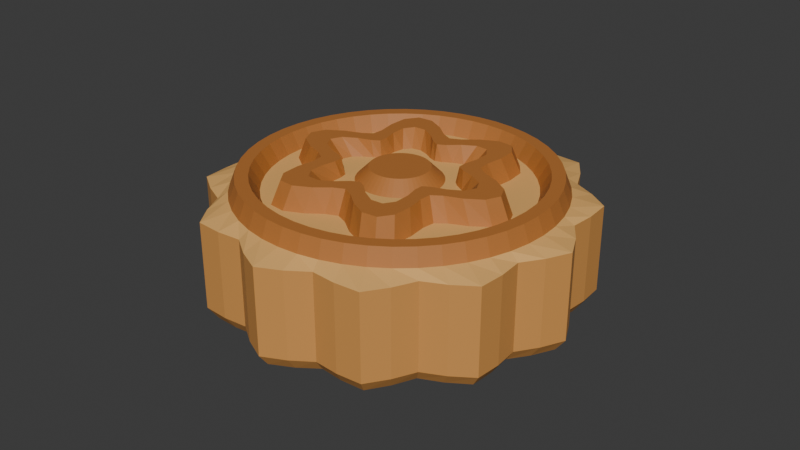 # Source: source.blend  (saved by Blender 4.3.34; exported with 4.5.12 LTS)
import bpy
from mathutils import Matrix  # noqa: F401  (used for matrix-valued properties, if any)

bpy.ops.wm.read_factory_settings(use_empty=True)
scene = bpy.context.scene
scene.name = 'Scene'

# ---- collections
col_collection = bpy.data.collections.new('Collection'); scene.collection.children.link(col_collection)

# ---- materials (node trees are filled in below, after node groups)
mat_crust_goldenside = bpy.data.materials.new('Crust_GoldenSide')
mat_crust_goldenside.diffuse_color = (0.66, 0.3, 0.075, 1.0)
mat_crust_toastedrelief = bpy.data.materials.new('Crust_ToastedRelief')
mat_crust_toastedrelief.diffuse_color = (0.47, 0.17, 0.035, 1.0)
mat_crust_recessedhoney = bpy.data.materials.new('Crust_RecessedHoney')
mat_crust_recessedhoney.diffuse_color = (0.78, 0.43, 0.13, 1.0)

# ---- material node trees
mat_crust_goldenside.use_nodes = True; mat_crust_goldenside.node_tree.nodes.clear()
_N = mat_crust_goldenside.node_tree.nodes; _L = mat_crust_goldenside.node_tree.links
n0 = _N.new('ShaderNodeBsdfPrincipled'); n0.name = 'Principled BSDF'; n0.location = (10, 300)
n0.inputs[0].default_value = (0.66, 0.3, 0.075, 1.0)
n0.inputs[2].default_value = 0.72
n1 = _N.new('ShaderNodeOutputMaterial'); n1.name = 'Material Output'; n1.location = (300, 300)
_L.new(n0.outputs[0], n1.inputs[0])
n1.is_active_output = True
mat_crust_toastedrelief.use_nodes = True; mat_crust_toastedrelief.node_tree.nodes.clear()
_N = mat_crust_toastedrelief.node_tree.nodes; _L = mat_crust_toastedrelief.node_tree.links
n0 = _N.new('ShaderNodeBsdfPrincipled'); n0.name = 'Principled BSDF'; n0.location = (10, 300)
n0.inputs[0].default_value = (0.47, 0.17, 0.035, 1.0)
n0.inputs[2].default_value = 0.63
n1 = _N.new('ShaderNodeOutputMaterial'); n1.name = 'Material Output'; n1.location = (300, 300)
_L.new(n0.outputs[0], n1.inputs[0])
n1.is_active_output = True
mat_crust_recessedhoney.use_nodes = True; mat_crust_recessedhoney.node_tree.nodes.clear()
_N = mat_crust_recessedhoney.node_tree.nodes; _L = mat_crust_recessedhoney.node_tree.links
n0 = _N.new('ShaderNodeBsdfPrincipled'); n0.name = 'Principled BSDF'; n0.location = (10, 300)
n0.inputs[0].default_value = (0.78, 0.43, 0.13, 1.0)
n0.inputs[2].default_value = 0.76
n1 = _N.new('ShaderNodeOutputMaterial'); n1.name = 'Material Output'; n1.location = (300, 300)
_L.new(n0.outputs[0], n1.inputs[0])
n1.is_active_output = True

# ---- world
world_world = bpy.data.worlds.new('World'); scene.world = world_world
world_world.use_nodes = True; world_world.node_tree.nodes.clear()
_N = world_world.node_tree.nodes; _L = world_world.node_tree.links
n0 = _N.new('ShaderNodeOutputWorld'); n0.name = 'World Output'; n0.location = (300, 300)
n1 = _N.new('ShaderNodeBackground'); n1.name = 'Background'; n1.location = (10, 300)
n1.inputs[0].default_value = (0.05088, 0.05088, 0.05088, 1.0)
_L.new(n1.outputs[0], n0.inputs[0])
n0.is_active_output = True
world_world.color = (0.05088, 0.05088, 0.05088)
world_world.sun_shadow_jitter_overblur = 0.0

# ---- meshes
me_integral_petaledged_embossedmooncake = bpy.data.meshes.new('Integral_PetalEdged_EmbossedMooncake')
me_integral_petaledged_embossedmooncake.from_pydata([(0.0, 0.0, 0.039), (0.009, 0.0, 0.039), (0.008923, 0.001175, 0.039), (0.008693, 0.002329, 0.039), (0.008315, 0.003444, 0.039), (0.007794, 0.0045, 0.039), (0.00714, 0.005479, 0.039), (0.006364, 0.006364, 0.039), (0.005479, 0.00714, 0.039), (0.0045, 0.007794, 0.039), (0.003444, 0.008315, 0.039), (0.002329, 0.008693, 0.039), (0.001175, 0.008923, 0.039), (0.0, 0.009, 0.039), (-0.001175, 0.008923, 0.039), (-0.002329, 0.008693, 0.039), (-0.003444, 0.008315, 0.039), (-0.0045, 0.007794, 0.039), (-0.005479, 0.00714, 0.039), (-0.006364, 0.006364, 0.039), (-0.00714, 0.005479, 0.039), (-0.007794, 0.0045, 0.039), (-0.008315, 0.003444, 0.039), (-0.008693, 0.002329, 0.039), (-0.008923, 0.001175, 0.039), (-0.009, 0.0, 0.039), (-0.008923, -0.001175, 0.039), (-0.008693, -0.002329, 0.039), (-0.008315, -0.003444, 0.039), (-0.007794, -0.0045, 0.039), (-0.00714, -0.005479, 0.039), (-0.006364, -0.006364, 0.039), (-0.005479, -0.00714, 0.039), (-0.0045, -0.007794, 0.039), (-0.003444, -0.008315, 0.039), (-0.002329, -0.008693, 0.039), (-0.001175, -0.008923, 0.039), (0.0, -0.009, 0.039), (0.001175, -0.008923, 0.039), (0.002329, -0.008693, 0.039), (0.003444, -0.008315, 0.039), (0.0045, -0.007794, 0.039), (0.005479, -0.00714, 0.039), (0.006364, -0.006364, 0.039), (0.00714, -0.005479, 0.039), (0.007794, -0.0045, 0.039), (0.008315, -0.003444, 0.039), (0.008693, -0.002329, 0.039), (0.008923, -0.001175, 0.039), (0.01289, 0.001697, 0.035), (0.013, 0.0, 0.035), (0.01256, 0.003365, 0.035), (0.01201, 0.004975, 0.035), (0.01126, 0.0065, 0.035), (0.01031, 0.007914, 0.035), (0.009192, 0.009192, 0.035), (0.007914, 0.01031, 0.035), (0.0065, 0.01126, 0.035), (0.004975, 0.01201, 0.035), (0.003365, 0.01256, 0.035), (0.001697, 0.01289, 0.035), (0.0, 0.013, 0.035), (-0.001697, 0.01289, 0.035), (-0.003365, 0.01256, 0.035), (-0.004975, 0.01201, 0.035), (-0.0065, 0.01126, 0.035), (-0.007914, 0.01031, 0.035), (-0.009192, 0.009192, 0.035), (-0.01031, 0.007914, 0.035), (-0.01126, 0.0065, 0.035), (-0.01201, 0.004975, 0.035), (-0.01256, 0.003365, 0.035), (-0.01289, 0.001697, 0.035), (-0.013, 0.0, 0.035), (-0.01289, -0.001697, 0.035), (-0.01256, -0.003365, 0.035), (-0.01201, -0.004975, 0.035), (-0.01126, -0.0065, 0.035), (-0.01031, -0.007914, 0.035), (-0.009192, -0.009192, 0.035), (-0.007914, -0.01031, 0.035), (-0.0065, -0.01126, 0.035), (-0.004975, -0.01201, 0.035), (-0.003365, -0.01256, 0.035), (-0.001697, -0.01289, 0.035), (0.0, -0.013, 0.035), (0.001697, -0.01289, 0.035), (0.003365, -0.01256, 0.035), (0.004975, -0.01201, 0.035), (0.0065, -0.01126, 0.035), (0.007914, -0.01031, 0.035), (0.009192, -0.009192, 0.035), (0.01031, -0.007914, 0.035), (0.01126, -0.0065, 0.035), (0.01201, -0.004975, 0.035), (0.01256, -0.003365, 0.035), (0.01289, -0.001697, 0.035), (0.02094, 0.002757, 0.035), (0.022, 0.0, 0.035), (0.01835, 0.004918, 0.035), (0.01559, 0.006459, 0.035), (0.01386, 0.008, 0.035), (0.01339, 0.01028, 0.035), (0.01344, 0.01344, 0.035), (0.01286, 0.01676, 0.035), (0.011, 0.01905, 0.035), (0.008083, 0.01951, 0.035), (0.004918, 0.01835, 0.035), (0.002203, 0.01673, 0.035), (0.0, 0.016, 0.035), (-0.002203, 0.01673, 0.035), (-0.004918, 0.01835, 0.035), (-0.008083, 0.01951, 0.035), (-0.011, 0.01905, 0.035), (-0.01286, 0.01676, 0.035), (-0.01344, 0.01344, 0.035), (-0.01339, 0.01028, 0.035), (-0.01386, 0.008, 0.035), (-0.01559, 0.006459, 0.035), (-0.01835, 0.004918, 0.035), (-0.02094, 0.002757, 0.035), (-0.022, 0.0, 0.035), (-0.02094, -0.002757, 0.035), (-0.01835, -0.004918, 0.035), (-0.01559, -0.006459, 0.035), (-0.01386, -0.008, 0.035), (-0.01339, -0.01028, 0.035), (-0.01344, -0.01344, 0.035), (-0.01286, -0.01676, 0.035), (-0.011, -0.01905, 0.035), (-0.008083, -0.01951, 0.035), (-0.004918, -0.01835, 0.035), (-0.002203, -0.01673, 0.035), (0.0, -0.016, 0.035), (0.002203, -0.01673, 0.035), (0.004918, -0.01835, 0.035), (0.008083, -0.01951, 0.035), (0.011, -0.01905, 0.035), (0.01286, -0.01676, 0.035), (0.01344, -0.01344, 0.035), (0.01339, -0.01028, 0.035), (0.01386, -0.008, 0.035), (0.01559, -0.006459, 0.035), (0.01835, -0.004918, 0.035), (0.02094, -0.002757, 0.035), (0.02532, 0.003333, 0.04), (0.027, 0.0, 0.04), (0.02125, 0.005694, 0.04), (0.01706, 0.007066, 0.04), (0.01472, 0.0085, 0.04), (0.01465, 0.01124, 0.04), (0.01556, 0.01556, 0.04), (0.01555, 0.02026, 0.04), (0.0135, 0.02338, 0.04), (0.009772, 0.02359, 0.04), (0.005694, 0.02125, 0.04), (0.00241, 0.01831, 0.04), (0.0, 0.017, 0.04), (-0.00241, 0.01831, 0.04), (-0.005694, 0.02125, 0.04), (-0.009772, 0.02359, 0.04), (-0.0135, 0.02338, 0.04), (-0.01555, 0.02026, 0.04), (-0.01556, 0.01556, 0.04), (-0.01465, 0.01124, 0.04), (-0.01472, 0.0085, 0.04), (-0.01706, 0.007066, 0.04), (-0.02125, 0.005694, 0.04), (-0.02532, 0.003333, 0.04), (-0.027, 0.0, 0.04), (-0.02532, -0.003333, 0.04), (-0.02125, -0.005694, 0.04), (-0.01706, -0.007066, 0.04), (-0.01472, -0.0085, 0.04), (-0.01465, -0.01124, 0.04), (-0.01556, -0.01556, 0.04), (-0.01555, -0.02026, 0.04), (-0.0135, -0.02338, 0.04), (-0.009772, -0.02359, 0.04), (-0.005694, -0.02125, 0.04), (-0.00241, -0.01831, 0.04), (0.0, -0.017, 0.04), (0.00241, -0.01831, 0.04), (0.005694, -0.02125, 0.04), (0.009772, -0.02359, 0.04), (0.0135, -0.02338, 0.04), (0.01555, -0.02026, 0.04), (0.01556, -0.01556, 0.04), (0.01465, -0.01124, 0.04), (0.01472, -0.0085, 0.04), (0.01706, -0.007066, 0.04), (0.02125, -0.005694, 0.04), (0.02532, -0.003333, 0.04), (0.03296, 0.004339, 0.04), (0.035, 0.0, 0.04), (0.02801, 0.007506, 0.04), (0.02287, 0.009474, 0.04), (0.01992, 0.0115, 0.04), (0.01964, 0.01507, 0.04), (0.02051, 0.02051, 0.04), (0.02024, 0.02637, 0.04), (0.0175, 0.03031, 0.04), (0.01272, 0.03071, 0.04), (0.007506, 0.02801, 0.04), (0.003231, 0.02455, 0.04), (0.0, 0.023, 0.04), (-0.003231, 0.02455, 0.04), (-0.007506, 0.02801, 0.04), (-0.01272, 0.03071, 0.04), (-0.0175, 0.03031, 0.04), (-0.02024, 0.02637, 0.04), (-0.02051, 0.02051, 0.04), (-0.01964, 0.01507, 0.04), (-0.01992, 0.0115, 0.04), (-0.02287, 0.009474, 0.04), (-0.02801, 0.007506, 0.04), (-0.03296, 0.004339, 0.04), (-0.035, 0.0, 0.04), (-0.03296, -0.004339, 0.04), (-0.02801, -0.007506, 0.04), (-0.02287, -0.009474, 0.04), (-0.01992, -0.0115, 0.04), (-0.01964, -0.01507, 0.04), (-0.02051, -0.02051, 0.04), (-0.02024, -0.02637, 0.04), (-0.0175, -0.03031, 0.04), (-0.01272, -0.03071, 0.04), (-0.007506, -0.02801, 0.04), (-0.003231, -0.02455, 0.04), (0.0, -0.023, 0.04), (0.003231, -0.02455, 0.04), (0.007506, -0.02801, 0.04), (0.01272, -0.03071, 0.04), (0.0175, -0.03031, 0.04), (0.02024, -0.02637, 0.04), (0.02051, -0.02051, 0.04), (0.01964, -0.01507, 0.04), (0.01992, -0.0115, 0.04), (0.02287, -0.009474, 0.04), (0.02801, -0.007506, 0.04), (0.03296, -0.004339, 0.04), (0.03593, 0.004731, 0.033), (0.038, 0.0, 0.033), (0.03091, 0.008282, 0.033), (0.02564, 0.01062, 0.033), (0.02252, 0.013, 0.033), (0.02202, 0.0169, 0.033), (0.02263, 0.02263, 0.033), (0.02206, 0.02875, 0.033), (0.019, 0.03291, 0.033), (0.01387, 0.03348, 0.033), (0.008282, 0.03091, 0.033), (0.003623, 0.02752, 0.033), (0.0, 0.026, 0.033), (-0.003623, 0.02752, 0.033), (-0.008282, 0.03091, 0.033), (-0.01387, 0.03348, 0.033), (-0.019, 0.03291, 0.033), (-0.02206, 0.02875, 0.033), (-0.02263, 0.02263, 0.033), (-0.02202, 0.0169, 0.033), (-0.02252, 0.013, 0.033), (-0.02564, 0.01062, 0.033), (-0.03091, 0.008282, 0.033), (-0.03593, 0.004731, 0.033), (-0.038, 0.0, 0.033), (-0.03593, -0.004731, 0.033), (-0.03091, -0.008282, 0.033), (-0.02564, -0.01062, 0.033), (-0.02252, -0.013, 0.033), (-0.02202, -0.0169, 0.033), (-0.02263, -0.02263, 0.033), (-0.02206, -0.02875, 0.033), (-0.019, -0.03291, 0.033), (-0.01387, -0.03348, 0.033), (-0.008282, -0.03091, 0.033), (-0.003623, -0.02752, 0.033), (0.0, -0.026, 0.033), (0.003623, -0.02752, 0.033), (0.008282, -0.03091, 0.033), (0.01387, -0.03348, 0.033), (0.019, -0.03291, 0.033), (0.02206, -0.02875, 0.033), (0.02263, -0.02263, 0.033), (0.02202, -0.0169, 0.033), (0.02252, -0.013, 0.033), (0.02564, -0.01062, 0.033), (0.03091, -0.008282, 0.033), (0.03593, -0.004731, 0.033), (0.03966, 0.005221, 0.033), (0.04, 0.0, 0.033), (0.03864, 0.01035, 0.033), (0.03696, 0.01531, 0.033), (0.03464, 0.02, 0.033), (0.03173, 0.02435, 0.033), (0.02828, 0.02828, 0.033), (0.02435, 0.03173, 0.033), (0.02, 0.03464, 0.033), (0.01531, 0.03696, 0.033), (0.01035, 0.03864, 0.033), (0.005221, 0.03966, 0.033), (0.0, 0.04, 0.033), (-0.005221, 0.03966, 0.033), (-0.01035, 0.03864, 0.033), (-0.01531, 0.03696, 0.033), (-0.02, 0.03464, 0.033), (-0.02435, 0.03173, 0.033), (-0.02828, 0.02828, 0.033), (-0.03173, 0.02435, 0.033), (-0.03464, 0.02, 0.033), (-0.03696, 0.01531, 0.033), (-0.03864, 0.01035, 0.033), (-0.03966, 0.005221, 0.033), (-0.04, 0.0, 0.033), (-0.03966, -0.005221, 0.033), (-0.03864, -0.01035, 0.033), (-0.03696, -0.01531, 0.033), (-0.03464, -0.02, 0.033), (-0.03173, -0.02435, 0.033), (-0.02828, -0.02828, 0.033), (-0.02435, -0.03173, 0.033), (-0.02, -0.03464, 0.033), (-0.01531, -0.03696, 0.033), (-0.01035, -0.03864, 0.033), (-0.005221, -0.03966, 0.033), (0.0, -0.04, 0.033), (0.005221, -0.03966, 0.033), (0.01035, -0.03864, 0.033), (0.01531, -0.03696, 0.033), (0.02, -0.03464, 0.033), (0.02435, -0.03173, 0.033), (0.02828, -0.02828, 0.033), (0.03173, -0.02435, 0.033), (0.03464, -0.02, 0.033), (0.03696, -0.01531, 0.033), (0.03864, -0.01035, 0.033), (0.03966, -0.005221, 0.033), (0.04263, 0.005613, 0.038), (0.043, 0.0, 0.038), (0.04153, 0.01113, 0.038), (0.03973, 0.01646, 0.038), (0.03724, 0.0215, 0.038), (0.03411, 0.02618, 0.038), (0.03041, 0.03041, 0.038), (0.02618, 0.03411, 0.038), (0.0215, 0.03724, 0.038), (0.01646, 0.03973, 0.038), (0.01113, 0.04153, 0.038), (0.005613, 0.04263, 0.038), (0.0, 0.043, 0.038), (-0.005613, 0.04263, 0.038), (-0.01113, 0.04153, 0.038), (-0.01646, 0.03973, 0.038), (-0.0215, 0.03724, 0.038), (-0.02618, 0.03411, 0.038), (-0.03041, 0.03041, 0.038), (-0.03411, 0.02618, 0.038), (-0.03724, 0.0215, 0.038), (-0.03973, 0.01646, 0.038), (-0.04153, 0.01113, 0.038), (-0.04263, 0.005613, 0.038), (-0.043, 0.0, 0.038), (-0.04263, -0.005613, 0.038), (-0.04153, -0.01113, 0.038), (-0.03973, -0.01646, 0.038), (-0.03724, -0.0215, 0.038), (-0.03411, -0.02618, 0.038), (-0.03041, -0.03041, 0.038), (-0.02618, -0.03411, 0.038), (-0.0215, -0.03724, 0.038), (-0.01646, -0.03973, 0.038), (-0.01113, -0.04153, 0.038), (-0.005613, -0.04263, 0.038), (0.0, -0.043, 0.038), (0.005613, -0.04263, 0.038), (0.01113, -0.04153, 0.038), (0.01646, -0.03973, 0.038), (0.0215, -0.03724, 0.038), (0.02618, -0.03411, 0.038), (0.03041, -0.03041, 0.038), (0.03411, -0.02618, 0.038), (0.03724, -0.0215, 0.038), (0.03973, -0.01646, 0.038), (0.04153, -0.01113, 0.038), (0.04263, -0.005613, 0.038), (0.0466, 0.006135, 0.038), (0.047, 0.0, 0.038), (0.0454, 0.01216, 0.038), (0.04342, 0.01799, 0.038), (0.0407, 0.0235, 0.038), (0.03729, 0.02861, 0.038), (0.03323, 0.03323, 0.038), (0.02861, 0.03729, 0.038), (0.0235, 0.0407, 0.038), (0.01799, 0.04342, 0.038), (0.01216, 0.0454, 0.038), (0.006135, 0.0466, 0.038), (0.0, 0.047, 0.038), (-0.006135, 0.0466, 0.038), (-0.01216, 0.0454, 0.038), (-0.01799, 0.04342, 0.038), (-0.0235, 0.0407, 0.038), (-0.02861, 0.03729, 0.038), (-0.03323, 0.03323, 0.038), (-0.03729, 0.02861, 0.038), (-0.0407, 0.0235, 0.038), (-0.04342, 0.01799, 0.038), (-0.0454, 0.01216, 0.038), (-0.0466, 0.006135, 0.038), (-0.047, 0.0, 0.038), (-0.0466, -0.006135, 0.038), (-0.0454, -0.01216, 0.038), (-0.04342, -0.01799, 0.038), (-0.0407, -0.0235, 0.038), (-0.03729, -0.02861, 0.038), (-0.03323, -0.03323, 0.038), (-0.02861, -0.03729, 0.038), (-0.0235, -0.0407, 0.038), (-0.01799, -0.04342, 0.038), (-0.01216, -0.0454, 0.038), (-0.006135, -0.0466, 0.038), (0.0, -0.047, 0.038), (0.006135, -0.0466, 0.038), (0.01216, -0.0454, 0.038), (0.01799, -0.04342, 0.038), (0.0235, -0.0407, 0.038), (0.02861, -0.03729, 0.038), (0.03323, -0.03323, 0.038), (0.03729, -0.02861, 0.038), (0.0407, -0.0235, 0.038), (0.04342, -0.01799, 0.038), (0.0454, -0.01216, 0.038), (0.0466, -0.006135, 0.038), (0.04858, 0.006396, 0.033), (0.049, 0.0, 0.033), (0.04733, 0.01268, 0.033), (0.04527, 0.01875, 0.033), (0.04244, 0.0245, 0.033), (0.03887, 0.02983, 0.033), (0.03465, 0.03465, 0.033), (0.02983, 0.03887, 0.033), (0.0245, 0.04244, 0.033), (0.01875, 0.04527, 0.033), (0.01268, 0.04733, 0.033), (0.006396, 0.04858, 0.033), (0.0, 0.049, 0.033), (-0.006396, 0.04858, 0.033), (-0.01268, 0.04733, 0.033), (-0.01875, 0.04527, 0.033), (-0.0245, 0.04244, 0.033), (-0.02983, 0.03887, 0.033), (-0.03465, 0.03465, 0.033), (-0.03887, 0.02983, 0.033), (-0.04244, 0.0245, 0.033), (-0.04527, 0.01875, 0.033), (-0.04733, 0.01268, 0.033), (-0.04858, 0.006396, 0.033), (-0.049, 0.0, 0.033), (-0.04858, -0.006396, 0.033), (-0.04733, -0.01268, 0.033), (-0.04527, -0.01875, 0.033), (-0.04244, -0.0245, 0.033), (-0.03887, -0.02983, 0.033), (-0.03465, -0.03465, 0.033), (-0.02983, -0.03887, 0.033), (-0.0245, -0.04244, 0.033), (-0.01875, -0.04527, 0.033), (-0.01268, -0.04733, 0.033), (-0.006396, -0.04858, 0.033), (0.0, -0.049, 0.033), (0.006396, -0.04858, 0.033), (0.01268, -0.04733, 0.033), (0.01875, -0.04527, 0.033), (0.0245, -0.04244, 0.033), (0.02983, -0.03887, 0.033), (0.03465, -0.03465, 0.033), (0.03887, -0.02983, 0.033), (0.04244, -0.0245, 0.033), (0.04527, -0.01875, 0.033), (0.04733, -0.01268, 0.033), (0.04858, -0.006396, 0.033), (0.05453, 0.007179, 0.031), (0.058, 0.0, 0.031), (0.05023, 0.01346, 0.031), (0.05081, 0.02105, 0.031), (0.05023, 0.029, 0.031), (0.04363, 0.03348, 0.031), (0.03677, 0.03677, 0.031), (0.03348, 0.04363, 0.031), (0.029, 0.05023, 0.031), (0.02105, 0.05081, 0.031), (0.01346, 0.05023, 0.031), (0.007179, 0.05453, 0.031), (0.0, 0.058, 0.031), (-0.007179, 0.05453, 0.031), (-0.01346, 0.05023, 0.031), (-0.02105, 0.05081, 0.031), (-0.029, 0.05023, 0.031), (-0.03348, 0.04363, 0.031), (-0.03677, 0.03677, 0.031), (-0.04363, 0.03348, 0.031), (-0.05023, 0.029, 0.031), (-0.05081, 0.02105, 0.031), (-0.05023, 0.01346, 0.031), (-0.05453, 0.007179, 0.031), (-0.058, 0.0, 0.031), (-0.05453, -0.007179, 0.031), (-0.05023, -0.01346, 0.031), (-0.05081, -0.02105, 0.031), (-0.05023, -0.029, 0.031), (-0.04363, -0.03348, 0.031), (-0.03677, -0.03677, 0.031), (-0.03348, -0.04363, 0.031), (-0.029, -0.05023, 0.031), (-0.02105, -0.05081, 0.031), (-0.01346, -0.05023, 0.031), (-0.007179, -0.05453, 0.031), (0.0, -0.058, 0.031), (0.007179, -0.05453, 0.031), (0.01346, -0.05023, 0.031), (0.02105, -0.05081, 0.031), (0.029, -0.05023, 0.031), (0.03348, -0.04363, 0.031), (0.03677, -0.03677, 0.031), (0.04363, -0.03348, 0.031), (0.05023, -0.029, 0.031), (0.05081, -0.02105, 0.031), (0.05023, -0.01346, 0.031), (0.05453, -0.007179, 0.031), (0.055, 0.0, 0.0), (0.05156, 0.006787, 0.0), (0.05453, 0.007179, 0.004), (0.058, 0.0, 0.004), (0.04733, 0.01268, 0.0), (0.05023, 0.01346, 0.004), (0.04804, 0.0199, 0.0), (0.05081, 0.02105, 0.004), (0.04763, 0.0275, 0.0), (0.05023, 0.029, 0.004), (0.04125, 0.03166, 0.0), (0.04363, 0.03348, 0.004), (0.03465, 0.03465, 0.0), (0.03677, 0.03677, 0.004), (0.03166, 0.04125, 0.0), (0.03348, 0.04363, 0.004), (0.0275, 0.04763, 0.0), (0.029, 0.05023, 0.004), (0.0199, 0.04804, 0.0), (0.02105, 0.05081, 0.004), (0.01268, 0.04733, 0.0), (0.01346, 0.05023, 0.004), (0.006787, 0.05156, 0.0), (0.007179, 0.05453, 0.004), (0.0, 0.055, 0.0), (0.0, 0.058, 0.004), (-0.006787, 0.05156, 0.0), (-0.007179, 0.05453, 0.004), (-0.01268, 0.04733, 0.0), (-0.01346, 0.05023, 0.004), (-0.0199, 0.04804, 0.0), (-0.02105, 0.05081, 0.004), (-0.0275, 0.04763, 0.0), (-0.029, 0.05023, 0.004), (-0.03166, 0.04125, 0.0), (-0.03348, 0.04363, 0.004), (-0.03465, 0.03465, 0.0), (-0.03677, 0.03677, 0.004), (-0.04125, 0.03166, 0.0), (-0.04363, 0.03348, 0.004), (-0.04763, 0.0275, 0.0), (-0.05023, 0.029, 0.004), (-0.04804, 0.0199, 0.0), (-0.05081, 0.02105, 0.004), (-0.04733, 0.01268, 0.0), (-0.05023, 0.01346, 0.004), (-0.05156, 0.006787, 0.0), (-0.05453, 0.007179, 0.004), (-0.055, 0.0, 0.0), (-0.058, 0.0, 0.004), (-0.05156, -0.006787, 0.0), (-0.05453, -0.007179, 0.004), (-0.04733, -0.01268, 0.0), (-0.05023, -0.01346, 0.004), (-0.04804, -0.0199, 0.0), (-0.05081, -0.02105, 0.004), (-0.04763, -0.0275, 0.0), (-0.05023, -0.029, 0.004), (-0.04125, -0.03166, 0.0), (-0.04363, -0.03348, 0.004), (-0.03465, -0.03465, 0.0), (-0.03677, -0.03677, 0.004), (-0.03166, -0.04125, 0.0), (-0.03348, -0.04363, 0.004), (-0.0275, -0.04763, 0.0), (-0.029, -0.05023, 0.004), (-0.0199, -0.04804, 0.0), (-0.02105, -0.05081, 0.004), (-0.01268, -0.04733, 0.0), (-0.01346, -0.05023, 0.004), (-0.006787, -0.05156, 0.0), (-0.007179, -0.05453, 0.004), (0.0, -0.055, 0.0), (0.0, -0.058, 0.004), (0.006787, -0.05156, 0.0), (0.007179, -0.05453, 0.004), (0.01268, -0.04733, 0.0), (0.01346, -0.05023, 0.004), (0.0199, -0.04804, 0.0), (0.02105, -0.05081, 0.004), (0.0275, -0.04763, 0.0), (0.029, -0.05023, 0.004), (0.03166, -0.04125, 0.0), (0.03348, -0.04363, 0.004), (0.03465, -0.03465, 0.0), (0.03677, -0.03677, 0.004), (0.04125, -0.03166, 0.0), (0.04363, -0.03348, 0.004), (0.04763, -0.0275, 0.0), (0.05023, -0.029, 0.004), (0.04804, -0.0199, 0.0), (0.05081, -0.02105, 0.004), (0.04733, -0.01268, 0.0), (0.05023, -0.01346, 0.004), (0.05156, -0.006787, 0.0), (0.05453, -0.007179, 0.004), (0.05453, 0.007179, 0.026), (0.058, 0.0, 0.026), (0.05023, 0.01346, 0.026), (0.05081, 0.02105, 0.026), (0.05023, 0.029, 0.026), (0.04363, 0.03348, 0.026), (0.03677, 0.03677, 0.026), (0.03348, 0.04363, 0.026), (0.029, 0.05023, 0.026), (0.02105, 0.05081, 0.026), (0.01346, 0.05023, 0.026), (0.007179, 0.05453, 0.026), (0.0, 0.058, 0.026), (-0.007179, 0.05453, 0.026), (-0.01346, 0.05023, 0.026), (-0.02105, 0.05081, 0.026), (-0.029, 0.05023, 0.026), (-0.03348, 0.04363, 0.026), (-0.03677, 0.03677, 0.026), (-0.04363, 0.03348, 0.026), (-0.05023, 0.029, 0.026), (-0.05081, 0.02105, 0.026), (-0.05023, 0.01346, 0.026), (-0.05453, 0.007179, 0.026), (-0.058, 0.0, 0.026), (-0.05453, -0.007179, 0.026), (-0.05023, -0.01346, 0.026), (-0.05081, -0.02105, 0.026), (-0.05023, -0.029, 0.026), (-0.04363, -0.03348, 0.026), (-0.03677, -0.03677, 0.026), (-0.03348, -0.04363, 0.026), (-0.029, -0.05023, 0.026), (-0.02105, -0.05081, 0.026), (-0.01346, -0.05023, 0.026), (-0.007179, -0.05453, 0.026), (0.0, -0.058, 0.026), (0.007179, -0.05453, 0.026), (0.01346, -0.05023, 0.026), (0.02105, -0.05081, 0.026), (0.029, -0.05023, 0.026), (0.03348, -0.04363, 0.026), (0.03677, -0.03677, 0.026), (0.04363, -0.03348, 0.026), (0.05023, -0.029, 0.026), (0.05081, -0.02105, 0.026), (0.05023, -0.01346, 0.026), (0.05453, -0.007179, 0.026), (0.0, 0.0, 0.0)], [], [(0, 1, 2), (0, 2, 3), (0, 3, 4), (0, 4, 5), (0, 5, 6), (0, 6, 7), (0, 7, 8), (0, 8, 9), (0, 9, 10), (0, 10, 11), (0, 11, 12), (0, 12, 13), (0, 13, 14), (0, 14, 15), (0, 15, 16), (0, 16, 17), (0, 17, 18), (0, 18, 19), (0, 19, 20), (0, 20, 21), (0, 21, 22), (0, 22, 23), (0, 23, 24), (0, 24, 25), (0, 25, 26), (0, 26, 27), (0, 27, 28), (0, 28, 29), (0, 29, 30), (0, 30, 31), (0, 31, 32), (0, 32, 33), (0, 33, 34), (0, 34, 35), (0, 35, 36), (0, 36, 37), (0, 37, 38), (0, 38, 39), (0, 39, 40), (0, 40, 41), (0, 41, 42), (0, 42, 43), (0, 43, 44), (0, 44, 45), (0, 45, 46), (0, 46, 47), (0, 47, 48), (0, 48, 1), (49, 2, 1), (50, 49, 1), (51, 3, 2), (49, 51, 2), (52, 4, 3), (51, 52, 3), (53, 5, 4), (52, 53, 4), (54, 6, 5), (53, 54, 5), (55, 7, 6), (54, 55, 6), (56, 8, 7), (55, 56, 7), (57, 9, 8), (56, 57, 8), (58, 10, 9), (57, 58, 9), (59, 11, 10), (58, 59, 10), (60, 12, 11), (59, 60, 11), (61, 13, 12), (60, 61, 12), (62, 14, 13), (61, 62, 13), (63, 15, 14), (62, 63, 14), (64, 16, 15), (63, 64, 15), (65, 17, 16), (64, 65, 16), (66, 18, 17), (65, 66, 17), (67, 19, 18), (66, 67, 18), (68, 20, 19), (67, 68, 19), (69, 21, 20), (68, 69, 20), (70, 22, 21), (69, 70, 21), (71, 23, 22), (70, 71, 22), (72, 24, 23), (71, 72, 23), (73, 25, 24), (72, 73, 24), (74, 26, 25), (73, 74, 25), (75, 27, 26), (74, 75, 26), (76, 28, 27), (75, 76, 27), (77, 29, 28), (76, 77, 28), (78, 30, 29), (77, 78, 29), (79, 31, 30), (78, 79, 30), (80, 32, 31), (79, 80, 31), (81, 33, 32), (80, 81, 32), (82, 34, 33), (81, 82, 33), (83, 35, 34), (82, 83, 34), (84, 36, 35), (83, 84, 35), (85, 37, 36), (84, 85, 36), (86, 38, 37), (85, 86, 37), (87, 39, 38), (86, 87, 38), (88, 40, 39), (87, 88, 39), (89, 41, 40), (88, 89, 40), (90, 42, 41), (89, 90, 41), (91, 43, 42), (90, 91, 42), (92, 44, 43), (91, 92, 43), (93, 45, 44), (92, 93, 44), (94, 46, 45), (93, 94, 45), (95, 47, 46), (94, 95, 46), (96, 48, 47), (95, 96, 47), (50, 1, 48), (96, 50, 48), (97, 49, 50), (98, 97, 50), (99, 51, 49), (97, 99, 49), (100, 52, 51), (99, 100, 51), (101, 53, 52), (100, 101, 52), (102, 54, 53), (101, 102, 53), (103, 55, 54), (102, 103, 54), (104, 56, 55), (103, 104, 55), (105, 57, 56), (104, 105, 56), (106, 58, 57), (105, 106, 57), (107, 59, 58), (106, 107, 58), (108, 60, 59), (107, 108, 59), (109, 61, 60), (108, 109, 60), (110, 62, 61), (109, 110, 61), (111, 63, 62), (110, 111, 62), (112, 64, 63), (111, 112, 63), (113, 65, 64), (112, 113, 64), (114, 66, 65), (113, 114, 65), (115, 67, 66), (114, 115, 66), (116, 68, 67), (115, 116, 67), (117, 69, 68), (116, 117, 68), (118, 70, 69), (117, 118, 69), (119, 71, 70), (118, 119, 70), (120, 72, 71), (119, 120, 71), (121, 73, 72), (120, 121, 72), (122, 74, 73), (121, 122, 73), (123, 75, 74), (122, 123, 74), (124, 76, 75), (123, 124, 75), (125, 77, 76), (124, 125, 76), (126, 78, 77), (125, 126, 77), (127, 79, 78), (126, 127, 78), (128, 80, 79), (127, 128, 79), (129, 81, 80), (128, 129, 80), (130, 82, 81), (129, 130, 81), (131, 83, 82), (130, 131, 82), (132, 84, 83), (131, 132, 83), (133, 85, 84), (132, 133, 84), (134, 86, 85), (133, 134, 85), (135, 87, 86), (134, 135, 86), (136, 88, 87), (135, 136, 87), (137, 89, 88), (136, 137, 88), (138, 90, 89), (137, 138, 89), (139, 91, 90), (138, 139, 90), (140, 92, 91), (139, 140, 91), (141, 93, 92), (140, 141, 92), (142, 94, 93), (141, 142, 93), (143, 95, 94), (142, 143, 94), (144, 96, 95), (143, 144, 95), (98, 50, 96), (144, 98, 96), (145, 97, 98), (146, 145, 98), (147, 99, 97), (145, 147, 97), (148, 100, 99), (147, 148, 99), (149, 101, 100), (148, 149, 100), (150, 102, 101), (149, 150, 101), (151, 103, 102), (150, 151, 102), (152, 104, 103), (151, 152, 103), (153, 105, 104), (152, 153, 104), (154, 106, 105), (153, 154, 105), (155, 107, 106), (154, 155, 106), (156, 108, 107), (155, 156, 107), (157, 109, 108), (156, 157, 108), (158, 110, 109), (157, 158, 109), (159, 111, 110), (158, 159, 110), (160, 112, 111), (159, 160, 111), (161, 113, 112), (160, 161, 112), (162, 114, 113), (161, 162, 113), (163, 115, 114), (162, 163, 114), (164, 116, 115), (163, 164, 115), (165, 117, 116), (164, 165, 116), (166, 118, 117), (165, 166, 117), (167, 119, 118), (166, 167, 118), (168, 120, 119), (167, 168, 119), (169, 121, 120), (168, 169, 120), (170, 122, 121), (169, 170, 121), (171, 123, 122), (170, 171, 122), (172, 124, 123), (171, 172, 123), (173, 125, 124), (172, 173, 124), (174, 126, 125), (173, 174, 125), (175, 127, 126), (174, 175, 126), (176, 128, 127), (175, 176, 127), (177, 129, 128), (176, 177, 128), (178, 130, 129), (177, 178, 129), (179, 131, 130), (178, 179, 130), (180, 132, 131), (179, 180, 131), (181, 133, 132), (180, 181, 132), (182, 134, 133), (181, 182, 133), (183, 135, 134), (182, 183, 134), (184, 136, 135), (183, 184, 135), (185, 137, 136), (184, 185, 136), (186, 138, 137), (185, 186, 137), (187, 139, 138), (186, 187, 138), (188, 140, 139), (187, 188, 139), (189, 141, 140), (188, 189, 140), (190, 142, 141), (189, 190, 141), (191, 143, 142), (190, 191, 142), (192, 144, 143), (191, 192, 143), (146, 98, 144), (192, 146, 144), (193, 145, 146), (194, 193, 146), (195, 147, 145), (193, 195, 145), (196, 148, 147), (195, 196, 147), (197, 149, 148), (196, 197, 148), (198, 150, 149), (197, 198, 149), (199, 151, 150), (198, 199, 150), (200, 152, 151), (199, 200, 151), (201, 153, 152), (200, 201, 152), (202, 154, 153), (201, 202, 153), (203, 155, 154), (202, 203, 154), (204, 156, 155), (203, 204, 155), (205, 157, 156), (204, 205, 156), (206, 158, 157), (205, 206, 157), (207, 159, 158), (206, 207, 158), (208, 160, 159), (207, 208, 159), (209, 161, 160), (208, 209, 160), (210, 162, 161), (209, 210, 161), (211, 163, 162), (210, 211, 162), (212, 164, 163), (211, 212, 163), (213, 165, 164), (212, 213, 164), (214, 166, 165), (213, 214, 165), (215, 167, 166), (214, 215, 166), (216, 168, 167), (215, 216, 167), (217, 169, 168), (216, 217, 168), (218, 170, 169), (217, 218, 169), (219, 171, 170), (218, 219, 170), (220, 172, 171), (219, 220, 171), (221, 173, 172), (220, 221, 172), (222, 174, 173), (221, 222, 173), (223, 175, 174), (222, 223, 174), (224, 176, 175), (223, 224, 175), (225, 177, 176), (224, 225, 176), (226, 178, 177), (225, 226, 177), (227, 179, 178), (226, 227, 178), (228, 180, 179), (227, 228, 179), (229, 181, 180), (228, 229, 180), (230, 182, 181), (229, 230, 181), (231, 183, 182), (230, 231, 182), (232, 184, 183), (231, 232, 183), (233, 185, 184), (232, 233, 184), (234, 186, 185), (233, 234, 185), (235, 187, 186), (234, 235, 186), (236, 188, 187), (235, 236, 187), (237, 189, 188), (236, 237, 188), (238, 190, 189), (237, 238, 189), (239, 191, 190), (238, 239, 190), (240, 192, 191), (239, 240, 191), (194, 146, 192), (240, 194, 192), (241, 193, 194), (242, 241, 194), (243, 195, 193), (241, 243, 193), (244, 196, 195), (243, 244, 195), (245, 197, 196), (244, 245, 196), (246, 198, 197), (245, 246, 197), (247, 199, 198), (246, 247, 198), (248, 200, 199), (247, 248, 199), (249, 201, 200), (248, 249, 200), (250, 202, 201), (249, 250, 201), (251, 203, 202), (250, 251, 202), (252, 204, 203), (251, 252, 203), (253, 205, 204), (252, 253, 204), (254, 206, 205), (253, 254, 205), (255, 207, 206), (254, 255, 206), (256, 208, 207), (255, 256, 207), (257, 209, 208), (256, 257, 208), (258, 210, 209), (257, 258, 209), (259, 211, 210), (258, 259, 210), (260, 212, 211), (259, 260, 211), (261, 213, 212), (260, 261, 212), (262, 214, 213), (261, 262, 213), (263, 215, 214), (262, 263, 214), (264, 216, 215), (263, 264, 215), (265, 217, 216), (264, 265, 216), (266, 218, 217), (265, 266, 217), (267, 219, 218), (266, 267, 218), (268, 220, 219), (267, 268, 219), (269, 221, 220), (268, 269, 220), (270, 222, 221), (269, 270, 221), (271, 223, 222), (270, 271, 222), (272, 224, 223), (271, 272, 223), (273, 225, 224), (272, 273, 224), (274, 226, 225), (273, 274, 225), (275, 227, 226), (274, 275, 226), (276, 228, 227), (275, 276, 227), (277, 229, 228), (276, 277, 228), (278, 230, 229), (277, 278, 229), (279, 231, 230), (278, 279, 230), (280, 232, 231), (279, 280, 231), (281, 233, 232), (280, 281, 232), (282, 234, 233), (281, 282, 233), (283, 235, 234), (282, 283, 234), (284, 236, 235), (283, 284, 235), (285, 237, 236), (284, 285, 236), (286, 238, 237), (285, 286, 237), (287, 239, 238), (286, 287, 238), (288, 240, 239), (287, 288, 239), (242, 194, 240), (288, 242, 240), (289, 241, 242), (290, 289, 242), (291, 243, 241), (289, 291, 241), (292, 244, 243), (291, 292, 243), (293, 245, 244), (292, 293, 244), (294, 246, 245), (293, 294, 245), (295, 247, 246), (294, 295, 246), (296, 248, 247), (295, 296, 247), (297, 249, 248), (296, 297, 248), (298, 250, 249), (297, 298, 249), (299, 251, 250), (298, 299, 250), (300, 252, 251), (299, 300, 251), (301, 253, 252), (300, 301, 252), (302, 254, 253), (301, 302, 253), (303, 255, 254), (302, 303, 254), (304, 256, 255), (303, 304, 255), (305, 257, 256), (304, 305, 256), (306, 258, 257), (305, 306, 257), (307, 259, 258), (306, 307, 258), (308, 260, 259), (307, 308, 259), (309, 261, 260), (308, 309, 260), (310, 262, 261), (309, 310, 261), (311, 263, 262), (310, 311, 262), (312, 264, 263), (311, 312, 263), (313, 265, 264), (312, 313, 264), (314, 266, 265), (313, 314, 265), (315, 267, 266), (314, 315, 266), (316, 268, 267), (315, 316, 267), (317, 269, 268), (316, 317, 268), (318, 270, 269), (317, 318, 269), (319, 271, 270), (318, 319, 270), (320, 272, 271), (319, 320, 271), (321, 273, 272), (320, 321, 272), (322, 274, 273), (321, 322, 273), (323, 275, 274), (322, 323, 274), (324, 276, 275), (323, 324, 275), (325, 277, 276), (324, 325, 276), (326, 278, 277), (325, 326, 277), (327, 279, 278), (326, 327, 278), (328, 280, 279), (327, 328, 279), (329, 281, 280), (328, 329, 280), (330, 282, 281), (329, 330, 281), (331, 283, 282), (330, 331, 282), (332, 284, 283), (331, 332, 283), (333, 285, 284), (332, 333, 284), (334, 286, 285), (333, 334, 285), (335, 287, 286), (334, 335, 286), (336, 288, 287), (335, 336, 287), (290, 242, 288), (336, 290, 288), (337, 289, 290), (338, 337, 290), (339, 291, 289), (337, 339, 289), (340, 292, 291), (339, 340, 291), (341, 293, 292), (340, 341, 292), (342, 294, 293), (341, 342, 293), (343, 295, 294), (342, 343, 294), (344, 296, 295), (343, 344, 295), (345, 297, 296), (344, 345, 296), (346, 298, 297), (345, 346, 297), (347, 299, 298), (346, 347, 298), (348, 300, 299), (347, 348, 299), (349, 301, 300), (348, 349, 300), (350, 302, 301), (349, 350, 301), (351, 303, 302), (350, 351, 302), (352, 304, 303), (351, 352, 303), (353, 305, 304), (352, 353, 304), (354, 306, 305), (353, 354, 305), (355, 307, 306), (354, 355, 306), (356, 308, 307), (355, 356, 307), (357, 309, 308), (356, 357, 308), (358, 310, 309), (357, 358, 309), (359, 311, 310), (358, 359, 310), (360, 312, 311), (359, 360, 311), (361, 313, 312), (360, 361, 312), (362, 314, 313), (361, 362, 313), (363, 315, 314), (362, 363, 314), (364, 316, 315), (363, 364, 315), (365, 317, 316), (364, 365, 316), (366, 318, 317), (365, 366, 317), (367, 319, 318), (366, 367, 318), (368, 320, 319), (367, 368, 319), (369, 321, 320), (368, 369, 320), (370, 322, 321), (369, 370, 321), (371, 323, 322), (370, 371, 322), (372, 324, 323), (371, 372, 323), (373, 325, 324), (372, 373, 324), (374, 326, 325), (373, 374, 325), (375, 327, 326), (374, 375, 326), (376, 328, 327), (375, 376, 327), (377, 329, 328), (376, 377, 328), (378, 330, 329), (377, 378, 329), (379, 331, 330), (378, 379, 330), (380, 332, 331), (379, 380, 331), (381, 333, 332), (380, 381, 332), (382, 334, 333), (381, 382, 333), (383, 335, 334), (382, 383, 334), (384, 336, 335), (383, 384, 335), (338, 290, 336), (384, 338, 336), (385, 337, 338), (386, 385, 338), (387, 339, 337), (385, 387, 337), (388, 340, 339), (387, 388, 339), (389, 341, 340), (388, 389, 340), (390, 342, 341), (389, 390, 341), (391, 343, 342), (390, 391, 342), (392, 344, 343), (391, 392, 343), (393, 345, 344), (392, 393, 344), (394, 346, 345), (393, 394, 345), (395, 347, 346), (394, 395, 346), (396, 348, 347), (395, 396, 347), (397, 349, 348), (396, 397, 348), (398, 350, 349), (397, 398, 349), (399, 351, 350), (398, 399, 350), (400, 352, 351), (399, 400, 351), (401, 353, 352), (400, 401, 352), (402, 354, 353), (401, 402, 353), (403, 355, 354), (402, 403, 354), (404, 356, 355), (403, 404, 355), (405, 357, 356), (404, 405, 356), (406, 358, 357), (405, 406, 357), (407, 359, 358), (406, 407, 358), (408, 360, 359), (407, 408, 359), (409, 361, 360), (408, 409, 360), (410, 362, 361), (409, 410, 361), (411, 363, 362), (410, 411, 362), (412, 364, 363), (411, 412, 363), (413, 365, 364), (412, 413, 364), (414, 366, 365), (413, 414, 365), (415, 367, 366), (414, 415, 366), (416, 368, 367), (415, 416, 367), (417, 369, 368), (416, 417, 368), (418, 370, 369), (417, 418, 369), (419, 371, 370), (418, 419, 370), (420, 372, 371), (419, 420, 371), (421, 373, 372), (420, 421, 372), (422, 374, 373), (421, 422, 373), (423, 375, 374), (422, 423, 374), (424, 376, 375), (423, 424, 375), (425, 377, 376), (424, 425, 376), (426, 378, 377), (425, 426, 377), (427, 379, 378), (426, 427, 378), (428, 380, 379), (427, 428, 379), (429, 381, 380), (428, 429, 380), (430, 382, 381), (429, 430, 381), (431, 383, 382), (430, 431, 382), (432, 384, 383), (431, 432, 383), (386, 338, 384), (432, 386, 384), (433, 385, 386), (434, 433, 386), (435, 387, 385), (433, 435, 385), (436, 388, 387), (435, 436, 387), (437, 389, 388), (436, 437, 388), (438, 390, 389), (437, 438, 389), (439, 391, 390), (438, 439, 390), (440, 392, 391), (439, 440, 391), (441, 393, 392), (440, 441, 392), (442, 394, 393), (441, 442, 393), (443, 395, 394), (442, 443, 394), (444, 396, 395), (443, 444, 395), (445, 397, 396), (444, 445, 396), (446, 398, 397), (445, 446, 397), (447, 399, 398), (446, 447, 398), (448, 400, 399), (447, 448, 399), (449, 401, 400), (448, 449, 400), (450, 402, 401), (449, 450, 401), (451, 403, 402), (450, 451, 402), (452, 404, 403), (451, 452, 403), (453, 405, 404), (452, 453, 404), (454, 406, 405), (453, 454, 405), (455, 407, 406), (454, 455, 406), (456, 408, 407), (455, 456, 407), (457, 409, 408), (456, 457, 408), (458, 410, 409), (457, 458, 409), (459, 411, 410), (458, 459, 410), (460, 412, 411), (459, 460, 411), (461, 413, 412), (460, 461, 412), (462, 414, 413), (461, 462, 413), (463, 415, 414), (462, 463, 414), (464, 416, 415), (463, 464, 415), (465, 417, 416), (464, 465, 416), (466, 418, 417), (465, 466, 417), (467, 419, 418), (466, 467, 418), (468, 420, 419), (467, 468, 419), (469, 421, 420), (468, 469, 420), (470, 422, 421), (469, 470, 421), (471, 423, 422), (470, 471, 422), (472, 424, 423), (471, 472, 423), (473, 425, 424), (472, 473, 424), (474, 426, 425), (473, 474, 425), (475, 427, 426), (474, 475, 426), (476, 428, 427), (475, 476, 427), (477, 429, 428), (476, 477, 428), (478, 430, 429), (477, 478, 429), (479, 431, 430), (478, 479, 430), (480, 432, 431), (479, 480, 431), (434, 386, 432), (480, 434, 432), (481, 433, 434), (482, 481, 434), (483, 435, 433), (481, 483, 433), (484, 436, 435), (483, 484, 435), (485, 437, 436), (484, 485, 436), (486, 438, 437), (485, 486, 437), (487, 439, 438), (486, 487, 438), (488, 440, 439), (487, 488, 439), (489, 441, 440), (488, 489, 440), (490, 442, 441), (489, 490, 441), (491, 443, 442), (490, 491, 442), (492, 444, 443), (491, 492, 443), (493, 445, 444), (492, 493, 444), (494, 446, 445), (493, 494, 445), (495, 447, 446), (494, 495, 446), (496, 448, 447), (495, 496, 447), (497, 449, 448), (496, 497, 448), (498, 450, 449), (497, 498, 449), (499, 451, 450), (498, 499, 450), (500, 452, 451), (499, 500, 451), (501, 453, 452), (500, 501, 452), (502, 454, 453), (501, 502, 453), (503, 455, 454), (502, 503, 454), (504, 456, 455), (503, 504, 455), (505, 457, 456), (504, 505, 456), (506, 458, 457), (505, 506, 457), (507, 459, 458), (506, 507, 458), (508, 460, 459), (507, 508, 459), (509, 461, 460), (508, 509, 460), (510, 462, 461), (509, 510, 461), (511, 463, 462), (510, 511, 462), (512, 464, 463), (511, 512, 463), (513, 465, 464), (512, 513, 464), (514, 466, 465), (513, 514, 465), (515, 467, 466), (514, 515, 466), (516, 468, 467), (515, 516, 467), (517, 469, 468), (516, 517, 468), (518, 470, 469), (517, 518, 469), (519, 471, 470), (518, 519, 470), (520, 472, 471), (519, 520, 471), (521, 473, 472), (520, 521, 472), (522, 474, 473), (521, 522, 473), (523, 475, 474), (522, 523, 474), (524, 476, 475), (523, 524, 475), (525, 477, 476), (524, 525, 476), (526, 478, 477), (525, 526, 477), (527, 479, 478), (526, 527, 478), (528, 480, 479), (527, 528, 479), (482, 434, 480), (528, 482, 480), (529, 530, 531), (529, 531, 532), (530, 533, 534), (530, 534, 531), (533, 535, 536), (533, 536, 534), (535, 537, 538), (535, 538, 536), (537, 539, 540), (537, 540, 538), (539, 541, 542), (539, 542, 540), (541, 543, 544), (541, 544, 542), (543, 545, 546), (543, 546, 544), (545, 547, 548), (545, 548, 546), (547, 549, 550), (547, 550, 548), (549, 551, 552), (549, 552, 550), (551, 553, 554), (551, 554, 552), (553, 555, 556), (553, 556, 554), (555, 557, 558), (555, 558, 556), (557, 559, 560), (557, 560, 558), (559, 561, 562), (559, 562, 560), (561, 563, 564), (561, 564, 562), (563, 565, 566), (563, 566, 564), (565, 567, 568), (565, 568, 566), (567, 569, 570), (567, 570, 568), (569, 571, 572), (569, 572, 570), (571, 573, 574), (571, 574, 572), (573, 575, 576), (573, 576, 574), (575, 577, 578), (575, 578, 576), (577, 579, 580), (577, 580, 578), (579, 581, 582), (579, 582, 580), (581, 583, 584), (581, 584, 582), (583, 585, 586), (583, 586, 584), (585, 587, 588), (585, 588, 586), (587, 589, 590), (587, 590, 588), (589, 591, 592), (589, 592, 590), (591, 593, 594), (591, 594, 592), (593, 595, 596), (593, 596, 594), (595, 597, 598), (595, 598, 596), (597, 599, 600), (597, 600, 598), (599, 601, 602), (599, 602, 600), (601, 603, 604), (601, 604, 602), (603, 605, 606), (603, 606, 604), (605, 607, 608), (605, 608, 606), (607, 609, 610), (607, 610, 608), (609, 611, 612), (609, 612, 610), (611, 613, 614), (611, 614, 612), (613, 615, 616), (613, 616, 614), (615, 617, 618), (615, 618, 616), (617, 619, 620), (617, 620, 618), (619, 621, 622), (619, 622, 620), (621, 623, 624), (621, 624, 622), (623, 529, 532), (623, 532, 624), (532, 531, 625), (532, 625, 626), (531, 534, 627), (531, 627, 625), (534, 536, 628), (534, 628, 627), (536, 538, 629), (536, 629, 628), (538, 540, 630), (538, 630, 629), (540, 542, 631), (540, 631, 630), (542, 544, 632), (542, 632, 631), (544, 546, 633), (544, 633, 632), (546, 548, 634), (546, 634, 633), (548, 550, 635), (548, 635, 634), (550, 552, 636), (550, 636, 635), (552, 554, 637), (552, 637, 636), (554, 556, 638), (554, 638, 637), (556, 558, 639), (556, 639, 638), (558, 560, 640), (558, 640, 639), (560, 562, 641), (560, 641, 640), (562, 564, 642), (562, 642, 641), (564, 566, 643), (564, 643, 642), (566, 568, 644), (566, 644, 643), (568, 570, 645), (568, 645, 644), (570, 572, 646), (570, 646, 645), (572, 574, 647), (572, 647, 646), (574, 576, 648), (574, 648, 647), (576, 578, 649), (576, 649, 648), (578, 580, 650), (578, 650, 649), (580, 582, 651), (580, 651, 650), (582, 584, 652), (582, 652, 651), (584, 586, 653), (584, 653, 652), (586, 588, 654), (586, 654, 653), (588, 590, 655), (588, 655, 654), (590, 592, 656), (590, 656, 655), (592, 594, 657), (592, 657, 656), (594, 596, 658), (594, 658, 657), (596, 598, 659), (596, 659, 658), (598, 600, 660), (598, 660, 659), (600, 602, 661), (600, 661, 660), (602, 604, 662), (602, 662, 661), (604, 606, 663), (604, 663, 662), (606, 608, 664), (606, 664, 663), (608, 610, 665), (608, 665, 664), (610, 612, 666), (610, 666, 665), (612, 614, 667), (612, 667, 666), (614, 616, 668), (614, 668, 667), (616, 618, 669), (616, 669, 668), (618, 620, 670), (618, 670, 669), (620, 622, 671), (620, 671, 670), (622, 624, 672), (622, 672, 671), (624, 532, 626), (624, 626, 672), (626, 625, 481), (626, 481, 482), (625, 627, 483), (625, 483, 481), (627, 628, 484), (627, 484, 483), (628, 629, 485), (628, 485, 484), (629, 630, 486), (629, 486, 485), (630, 631, 487), (630, 487, 486), (631, 632, 488), (631, 488, 487), (632, 633, 489), (632, 489, 488), (633, 634, 490), (633, 490, 489), (634, 635, 491), (634, 491, 490), (635, 636, 492), (635, 492, 491), (636, 637, 493), (636, 493, 492), (637, 638, 494), (637, 494, 493), (638, 639, 495), (638, 495, 494), (639, 640, 496), (639, 496, 495), (640, 641, 497), (640, 497, 496), (641, 642, 498), (641, 498, 497), (642, 643, 499), (642, 499, 498), (643, 644, 500), (643, 500, 499), (644, 645, 501), (644, 501, 500), (645, 646, 502), (645, 502, 501), (646, 647, 503), (646, 503, 502), (647, 648, 504), (647, 504, 503), (648, 649, 505), (648, 505, 504), (649, 650, 506), (649, 506, 505), (650, 651, 507), (650, 507, 506), (651, 652, 508), (651, 508, 507), (652, 653, 509), (652, 509, 508), (653, 654, 510), (653, 510, 509), (654, 655, 511), (654, 511, 510), (655, 656, 512), (655, 512, 511), (656, 657, 513), (656, 513, 512), (657, 658, 514), (657, 514, 513), (658, 659, 515), (658, 515, 514), (659, 660, 516), (659, 516, 515), (660, 661, 517), (660, 517, 516), (661, 662, 518), (661, 518, 517), (662, 663, 519), (662, 519, 518), (663, 664, 520), (663, 520, 519), (664, 665, 521), (664, 521, 520), (665, 666, 522), (665, 522, 521), (666, 667, 523), (666, 523, 522), (667, 668, 524), (667, 524, 523), (668, 669, 525), (668, 525, 524), (669, 670, 526), (669, 526, 525), (670, 671, 527), (670, 527, 526), (671, 672, 528), (671, 528, 527), (672, 626, 482), (672, 482, 528), (530, 529, 673), (533, 530, 673), (535, 533, 673), (537, 535, 673), (539, 537, 673), (541, 539, 673), (543, 541, 673), (545, 543, 673), (547, 545, 673), (549, 547, 673), (551, 549, 673), (553, 551, 673), (555, 553, 673), (557, 555, 673), (559, 557, 673), (561, 559, 673), (563, 561, 673), (565, 563, 673), (567, 565, 673), (569, 567, 673), (571, 569, 673), (573, 571, 673), (575, 573, 673), (577, 575, 673), (579, 577, 673), (581, 579, 673), (583, 581, 673), (585, 583, 673), (587, 585, 673), (589, 587, 673), (591, 589, 673), (593, 591, 673), (595, 593, 673), (597, 595, 673), (599, 597, 673), (601, 599, 673), (603, 601, 673), (605, 603, 673), (607, 605, 673), (609, 607, 673), (611, 609, 673), (613, 611, 673), (615, 613, 673), (617, 615, 673), (619, 617, 673), (621, 619, 673), (623, 621, 673), (529, 623, 673)])
me_integral_petaledged_embossedmooncake.polygons.foreach_set('material_index', [1, 1, 1, 1, 1, 1, 1, 1, 1, 1, 1, 1, 1, 1, 1, 1, 1, 1, 1, 1, 1, 1, 1, 1, 1, 1, 1, 1, 1, 1, 1, 1, 1, 1, 1, 1, 1, 1, 1, 1, 1, 1, 1, 1, 1, 1, 1, 1, 1, 1, 1, 1, 1, 1, 1, 1, 1, 1, 1, 1, 1, 1, 1, 1, 1, 1, 1, 1, 1, 1, 1, 1, 1, 1, 1, 1, 1, 1, 1, 1, 1, 1, 1, 1, 1, 1, 1, 1, 1, 1, 1, 1, 1, 1, 1, 1, 1, 1, 1, 1, 1, 1, 1, 1, 1, 1, 1, 1, 1, 1, 1, 1, 1, 1, 1, 1, 1, 1, 1, 1, 1, 1, 1, 1, 1, 1, 1, 1, 1, 1, 1, 1, 1, 1, 1, 1, 1, 1, 1, 1, 1, 1, 1, 1, 2, 2, 2, 2, 2, 2, 2, 2, 2, 2, 2, 2, 2, 2, 2, 2, 2, 2, 2, 2, 2, 2, 2, 2, 2, 2, 2, 2, 2, 2, 2, 2, 2, 2, 2, 2, 2, 2, 2, 2, 2, 2, 2, 2, 2, 2, 2, 2, 2, 2, 2, 2, 2, 2, 2, 2, 2, 2, 2, 2, 2, 2, 2, 2, 2, 2, 2, 2, 2, 2, 2, 2, 2, 2, 2, 2, 2, 2, 2, 2, 2, 2, 2, 2, 2, 2, 2, 2, 2, 2, 2, 2, 2, 2, 2, 2, 1, 1, 1, 1, 1, 1, 1, 1, 1, 1, 1, 1, 1, 1, 1, 1, 1, 1, 1, 1, 1, 1, 1, 1, 1, 1, 1, 1, 1, 1, 1, 1, 1, 1, 1, 1, 1, 1, 1, 1, 1, 1, 1, 1, 1, 1, 1, 1, 1, 1, 1, 1, 1, 1, 1, 1, 1, 1, 1, 1, 1, 1, 1, 1, 1, 1, 1, 1, 1, 1, 1, 1, 1, 1, 1, 1, 1, 1, 1, 1, 1, 1, 1, 1, 1, 1, 1, 1, 1, 1, 1, 1, 1, 1, 1, 1, 1, 1, 1, 1, 1, 1, 1, 1, 1, 1, 1, 1, 1, 1, 1, 1, 1, 1, 1, 1, 1, 1, 1, 1, 1, 1, 1, 1, 1, 1, 1, 1, 1, 1, 1, 1, 1, 1, 1, 1, 1, 1, 1, 1, 1, 1, 1, 1, 1, 1, 1, 1, 1, 1, 1, 1, 1, 1, 1, 1, 1, 1, 1, 1, 1, 1, 1, 1, 1, 1, 1, 1, 1, 1, 1, 1, 1, 1, 1, 1, 1, 1, 1, 1, 1, 1, 1, 1, 1, 1, 1, 1, 1, 1, 1, 1, 1, 1, 1, 1, 1, 1, 1, 1, 1, 1, 1, 1, 1, 1, 1, 1, 1, 1, 1, 1, 1, 1, 1, 1, 1, 1, 1, 1, 1, 1, 1, 1, 1, 1, 1, 1, 1, 1, 1, 1, 1, 1, 1, 1, 1, 1, 1, 1, 1, 1, 1, 1, 1, 1, 1, 1, 1, 1, 1, 1, 1, 1, 1, 1, 1, 1, 1, 1, 1, 1, 1, 1, 1, 1, 1, 1, 1, 1, 1, 1, 1, 1, 1, 1, 1, 1, 1, 1, 1, 1, 1, 1, 1, 1, 1, 1, 2, 2, 2, 2, 2, 2, 2, 2, 2, 2, 2, 2, 2, 2, 2, 2, 2, 2, 2, 2, 2, 2, 2, 2, 2, 2, 2, 2, 2, 2, 2, 2, 2, 2, 2, 2, 2, 2, 2, 2, 2, 2, 2, 2, 2, 2, 2, 2, 2, 2, 2, 2, 2, 2, 2, 2, 2, 2, 2, 2, 2, 2, 2, 2, 2, 2, 2, 2, 2, 2, 2, 2, 2, 2, 2, 2, 2, 2, 2, 2, 2, 2, 2, 2, 2, 2, 2, 2, 2, 2, 2, 2, 2, 2, 2, 2, 1, 1, 1, 1, 1, 1, 1, 1, 1, 1, 1, 1, 1, 1, 1, 1, 1, 1, 1, 1, 1, 1, 1, 1, 1, 1, 1, 1, 1, 1, 1, 1, 1, 1, 1, 1, 1, 1, 1, 1, 1, 1, 1, 1, 1, 1, 1, 1, 1, 1, 1, 1, 1, 1, 1, 1, 1, 1, 1, 1, 1, 1, 1, 1, 1, 1, 1, 1, 1, 1, 1, 1, 1, 1, 1, 1, 1, 1, 1, 1, 1, 1, 1, 1, 1, 1, 1, 1, 1, 1, 1, 1, 1, 1, 1, 1, 1, 1, 1, 1, 1, 1, 1, 1, 1, 1, 1, 1, 1, 1, 1, 1, 1, 1, 1, 1, 1, 1, 1, 1, 1, 1, 1, 1, 1, 1, 1, 1, 1, 1, 1, 1, 1, 1, 1, 1, 1, 1, 1, 1, 1, 1, 1, 1, 1, 1, 1, 1, 1, 1, 1, 1, 1, 1, 1, 1, 1, 1, 1, 1, 1, 1, 1, 1, 1, 1, 1, 1, 1, 1, 1, 1, 1, 1, 1, 1, 1, 1, 1, 1, 1, 1, 1, 1, 1, 1, 1, 1, 1, 1, 1, 1, 1, 1, 1, 1, 1, 1, 1, 1, 1, 1, 1, 1, 1, 1, 1, 1, 1, 1, 1, 1, 1, 1, 1, 1, 1, 1, 1, 1, 1, 1, 1, 1, 1, 1, 1, 1, 1, 1, 1, 1, 1, 1, 1, 1, 1, 1, 1, 1, 1, 1, 1, 1, 1, 1, 1, 1, 1, 1, 1, 1, 1, 1, 1, 1, 1, 1, 1, 1, 1, 1, 1, 1, 1, 1, 1, 1, 1, 1, 1, 1, 1, 1, 1, 1, 1, 1, 1, 1, 1, 1, 1, 1, 1, 1, 1, 1, 2, 2, 2, 2, 2, 2, 2, 2, 2, 2, 2, 2, 2, 2, 2, 2, 2, 2, 2, 2, 2, 2, 2, 2, 2, 2, 2, 2, 2, 2, 2, 2, 2, 2, 2, 2, 2, 2, 2, 2, 2, 2, 2, 2, 2, 2, 2, 2, 2, 2, 2, 2, 2, 2, 2, 2, 2, 2, 2, 2, 2, 2, 2, 2, 2, 2, 2, 2, 2, 2, 2, 2, 2, 2, 2, 2, 2, 2, 2, 2, 2, 2, 2, 2, 2, 2, 2, 2, 2, 2, 2, 2, 2, 2, 2, 2, 0, 0, 0, 0, 0, 0, 0, 0, 0, 0, 0, 0, 0, 0, 0, 0, 0, 0, 0, 0, 0, 0, 0, 0, 0, 0, 0, 0, 0, 0, 0, 0, 0, 0, 0, 0, 0, 0, 0, 0, 0, 0, 0, 0, 0, 0, 0, 0, 0, 0, 0, 0, 0, 0, 0, 0, 0, 0, 0, 0, 0, 0, 0, 0, 0, 0, 0, 0, 0, 0, 0, 0, 0, 0, 0, 0, 0, 0, 0, 0, 0, 0, 0, 0, 0, 0, 0, 0, 0, 0, 0, 0, 0, 0, 0, 0, 0, 0, 0, 0, 0, 0, 0, 0, 0, 0, 0, 0, 0, 0, 0, 0, 0, 0, 0, 0, 0, 0, 0, 0, 0, 0, 0, 0, 0, 0, 0, 0, 0, 0, 0, 0, 0, 0, 0, 0, 0, 0, 0, 0, 0, 0, 0, 0, 0, 0, 0, 0, 0, 0, 0, 0, 0, 0, 0, 0, 0, 0, 0, 0, 0, 0, 0, 0, 0, 0, 0, 0, 0, 0, 0, 0, 0, 0, 0, 0, 0, 0, 0, 0, 0, 0, 0, 0, 0, 0, 0, 0, 0, 0, 0, 0, 0, 0, 0, 0, 0, 0, 0, 0, 0, 0, 0, 0, 0, 0, 0, 0, 0, 0, 0, 0, 0, 0, 0, 0, 0, 0, 0, 0, 0, 0, 0, 0, 0, 0, 0, 0, 0, 0, 0, 0, 0, 0, 0, 0, 0, 0, 0, 0, 0, 0, 0, 0, 0, 0, 0, 0, 0, 0, 0, 0, 0, 0, 0, 0, 0, 0, 0, 0, 0, 0, 0, 0, 0, 0, 0, 0, 0, 0, 0, 0, 0, 0, 0, 0, 0, 0, 0, 0, 0, 0, 0, 0, 0, 0, 0, 0, 0, 0, 0, 0, 0, 0, 0, 0, 0, 0, 0, 0, 0, 0, 0, 0, 0, 0, 0, 0, 0, 0, 0, 0, 0, 0, 0, 0, 0, 0, 0, 0, 0, 0, 0, 0, 0, 0, 0, 0, 0, 0, 0, 0, 0, 0, 0, 0])
me_integral_petaledged_embossedmooncake.materials.append(mat_crust_goldenside)
me_integral_petaledged_embossedmooncake.materials.append(mat_crust_toastedrelief)
me_integral_petaledged_embossedmooncake.materials.append(mat_crust_recessedhoney)
me_integral_petaledged_embossedmooncake.update()

# ---- objects
ob_onepetaledgedembossedmooncake = bpy.data.objects.new('OnePetalEdgedEmbossedMooncake', None)
ob_integral_petaledged_embossedmooncake = bpy.data.objects.new('Integral_PetalEdged_EmbossedMooncake', me_integral_petaledged_embossedmooncake)

# ---- transforms, parenting, visibility, modifiers, constraints
ob_onepetaledgedembossedmooncake.location = (0.0, 0.0, 0.0)
ob_integral_petaledged_embossedmooncake.parent = ob_onepetaledgedembossedmooncake
ob_integral_petaledged_embossedmooncake.location = (0.0, 0.0, 0.0)

# ---- collection membership
scene.collection.objects.link(ob_onepetaledgedembossedmooncake)
scene.collection.objects.link(ob_integral_petaledged_embossedmooncake)

# ---- scene / render settings (as saved in the file)
scene.frame_start = 1; scene.frame_end = 250; scene.frame_set(1)
scene.render.engine = 'CYCLES'
scene.render.use_compositing = False
scene.cycles.use_denoising = False
scene.cycles.samples = 128
scene.cycles.use_adaptive_sampling = False
scene.cycles.seed = 17
bpy.context.view_layer.update()

# ---- added for rendering (the .blend has no active camera and no usable light): camera, sun
cam_auto = bpy.data.cameras.new('AutoCamera')
cam_auto.lens = 50.0
cam_auto.sensor_width = 36.0
cam_auto.clip_end = 1000.0
ob_auto_camera = bpy.data.objects.new('AutoCamera', cam_auto)
scene.collection.objects.link(ob_auto_camera)
ob_auto_camera.location = (0.185045, -0.222054, 0.168036)
ob_auto_camera.rotation_euler = (1.09748, -7.21219e-08, 0.694738)
scene.camera = ob_auto_camera
light_auto_sun = bpy.data.lights.new('AutoSun', 'SUN')
light_auto_sun.energy = 3.0
light_auto_sun.angle = 0.0523599
ob_auto_sun = bpy.data.objects.new('AutoSun', light_auto_sun)
scene.collection.objects.link(ob_auto_sun)
ob_auto_sun.rotation_euler = (0.872665, 0.174533, 0.523599)
bpy.context.view_layer.update()
